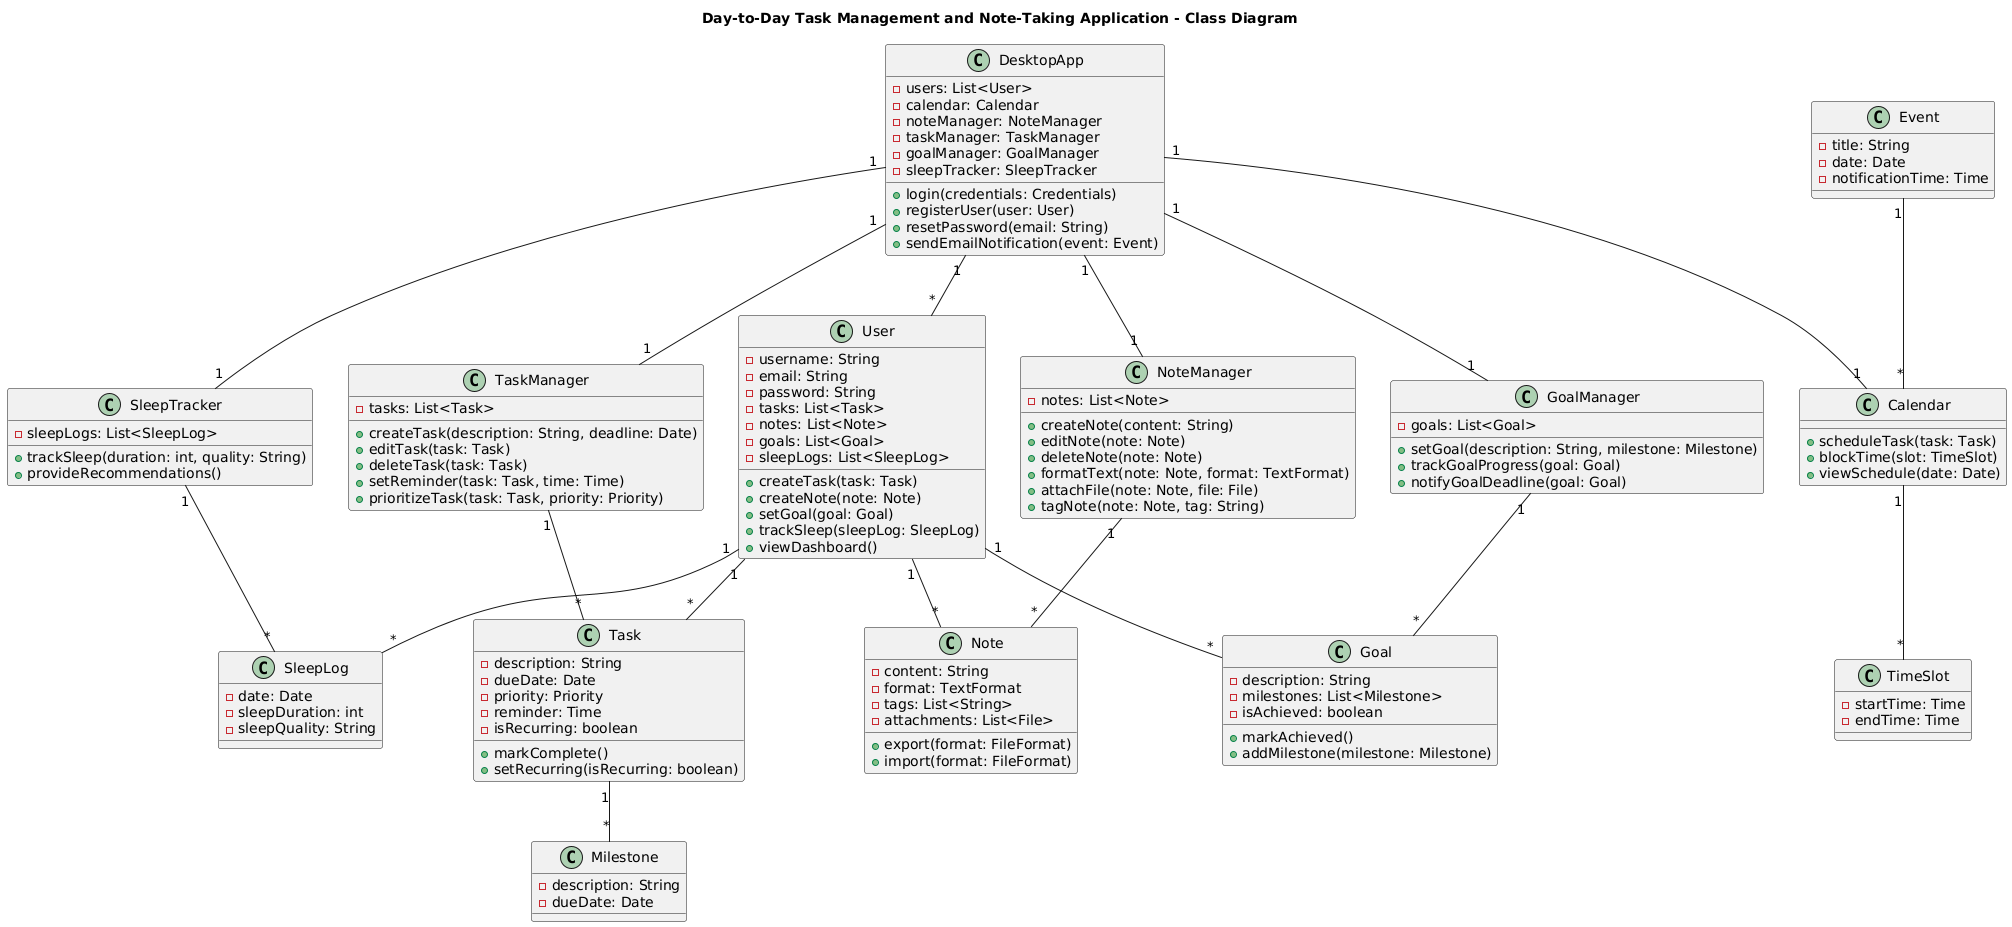

The diagram above was rendered by PlantUML. Its source (embedded in the PNG):
@startuml
title Day-to-Day Task Management and Note-Taking Application - Class Diagram

class DesktopApp {
    - users: List<User>
    - calendar: Calendar
    - noteManager: NoteManager
    - taskManager: TaskManager
    - goalManager: GoalManager
    - sleepTracker: SleepTracker
    + login(credentials: Credentials)
    + registerUser(user: User)
    + resetPassword(email: String)
    + sendEmailNotification(event: Event)
}

class User {
    - username: String
    - email: String
    - password: String
    - tasks: List<Task>
    - notes: List<Note>
    - goals: List<Goal>
    - sleepLogs: List<SleepLog>
    + createTask(task: Task)
    + createNote(note: Note)
    + setGoal(goal: Goal)
    + trackSleep(sleepLog: SleepLog)
    + viewDashboard()
}

class TaskManager {
    - tasks: List<Task>
    + createTask(description: String, deadline: Date)
    + editTask(task: Task)
    + deleteTask(task: Task)
    + setReminder(task: Task, time: Time)
    + prioritizeTask(task: Task, priority: Priority)
}

class Task {
    - description: String
    - dueDate: Date
    - priority: Priority
    - reminder: Time
    - isRecurring: boolean
    + markComplete()
    + setRecurring(isRecurring: boolean)
}

class NoteManager {
    - notes: List<Note>
    + createNote(content: String)
    + editNote(note: Note)
    + deleteNote(note: Note)
    + formatText(note: Note, format: TextFormat)
    + attachFile(note: Note, file: File)
    + tagNote(note: Note, tag: String)
}

class Note {
    - content: String
    - format: TextFormat
    - tags: List<String>
    - attachments: List<File>
    + export(format: FileFormat)
    + import(format: FileFormat)
}

class GoalManager {
    - goals: List<Goal>
    + setGoal(description: String, milestone: Milestone)
    + trackGoalProgress(goal: Goal)
    + notifyGoalDeadline(goal: Goal)
}

class Goal {
    - description: String
    - milestones: List<Milestone>
    - isAchieved: boolean
    + markAchieved()
    + addMilestone(milestone: Milestone)
}

class Milestone {
    - description: String
    - dueDate: Date
}

class SleepTracker {
    - sleepLogs: List<SleepLog>
    + trackSleep(duration: int, quality: String)
    + provideRecommendations()
}

class SleepLog {
    - date: Date
    - sleepDuration: int
    - sleepQuality: String
}

class Calendar {
    + scheduleTask(task: Task)
    + blockTime(slot: TimeSlot)
    + viewSchedule(date: Date)
}

class TimeSlot {
    - startTime: Time
    - endTime: Time
}

class Event {
    - title: String
    - date: Date
    - notificationTime: Time
}

DesktopApp "1" -- "*" User
User "1" -- "*" Task
User "1" -- "*" Note
User "1" -- "*" Goal
User "1" -- "*" SleepLog
DesktopApp "1" -- "1" Calendar
DesktopApp "1" -- "1" TaskManager
DesktopApp "1" -- "1" NoteManager
DesktopApp "1" -- "1" GoalManager
DesktopApp "1" -- "1" SleepTracker
TaskManager "1" -- "*" Task
NoteManager "1" -- "*" Note
GoalManager "1" -- "*" Goal
SleepTracker "1" -- "*" SleepLog
Task "1" -- "*" Milestone
Calendar "1" -- "*" TimeSlot
Event "1" -- "*" Calendar
@enduml